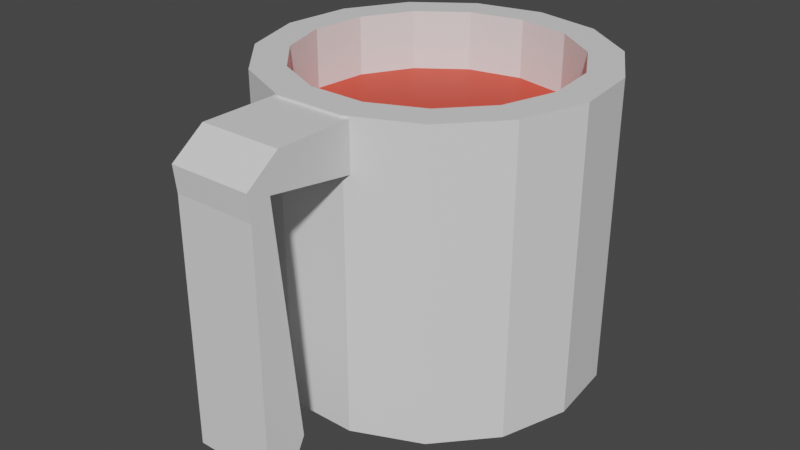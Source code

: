 # Source: mug.blend  (saved by Blender 3.5.10; exported with 4.5.12 LTS)
import bpy
from mathutils import Matrix  # noqa: F401  (used for matrix-valued properties, if any)

bpy.ops.wm.read_factory_settings(use_empty=True)
scene = bpy.context.scene
scene.name = 'Scene'

# ---- collections
col_collection = bpy.data.collections.new('Collection'); scene.collection.children.link(col_collection)

# ---- materials (node trees are filled in below, after node groups)
mat_mugmaterial = bpy.data.materials.new('mugMaterial')
mat_mugmaterial.use_transparent_shadow = False
mat_coffeeliquid = bpy.data.materials.new('coffeeLiquid')
mat_coffeeliquid.use_transparent_shadow = False

# ---- material node trees
mat_mugmaterial.use_nodes = True; mat_mugmaterial.node_tree.nodes.clear()
_N = mat_mugmaterial.node_tree.nodes; _L = mat_mugmaterial.node_tree.links
n0 = _N.new('ShaderNodeBsdfPrincipled'); n0.name = 'Principled BSDF'; n0.location = (10, 300)
n0.distribution = 'GGX'
n0.subsurface_method = 'RANDOM_WALK_SKIN'
n0.inputs[3].default_value = 1.45
n0.inputs[27].default_value = (0.0, 0.0, 0.0, 1.0)
n0.inputs[28].default_value = 1.0
n1 = _N.new('ShaderNodeOutputMaterial'); n1.name = 'Material Output'; n1.location = (300, 300)
_L.new(n0.outputs[0], n1.inputs[0])
n1.is_active_output = True
mat_coffeeliquid.use_nodes = True; mat_coffeeliquid.node_tree.nodes.clear()
_N = mat_coffeeliquid.node_tree.nodes; _L = mat_coffeeliquid.node_tree.links
n0 = _N.new('ShaderNodeBsdfPrincipled'); n0.name = 'Principled BSDF'; n0.location = (10, 300)
n0.distribution = 'GGX'
n0.subsurface_method = 'RANDOM_WALK_SKIN'
n0.inputs[0].default_value = (0.8, 0.04754, 0.01681, 1.0)
n0.inputs[3].default_value = 1.45
n0.inputs[27].default_value = (0.0, 0.0, 0.0, 1.0)
n0.inputs[28].default_value = 1.0
n1 = _N.new('ShaderNodeOutputMaterial'); n1.name = 'Material Output'; n1.location = (300, 300)
_L.new(n0.outputs[0], n1.inputs[0])
n1.is_active_output = True

# ---- world
world_world = bpy.data.worlds.new('World'); scene.world = world_world
world_world.use_nodes = True; world_world.node_tree.nodes.clear()
_N = world_world.node_tree.nodes; _L = world_world.node_tree.links
n0 = _N.new('ShaderNodeOutputWorld'); n0.name = 'World Output'; n0.location = (300, 300)
n1 = _N.new('ShaderNodeBackground'); n1.name = 'Background'; n1.location = (10, 300)
n1.inputs[0].default_value = (0.05088, 0.05088, 0.05088, 1.0)
_L.new(n1.outputs[0], n0.inputs[0])
n0.is_active_output = True
world_world.color = (0.05088, 0.05088, 0.05088)
world_world.use_sun_shadow = False
world_world.sun_shadow_jitter_overblur = 0.0

# ---- meshes
me_cube_002 = bpy.data.meshes.new('Cube.002')
me_cube_002.from_pydata([(-1.647, -7.707, 3.812), (-1.647, -7.285, 5.172), (-1.647, -3.654, 3.172), (-1.647, -3.654, 5.172), (1.647, -7.707, 3.812), (1.647, -7.285, 5.172), (1.647, -3.654, 3.172), (1.647, -3.654, 5.172), (-1.647, -8.502, 3.172), (-1.647, -8.616, 4.206), (1.647, -8.616, 4.206), (1.647, -8.502, 3.172), (-1.647, -7.285, -6.454), (1.647, -7.285, -6.454), (-1.647, -8.502, -6.454), (1.647, -8.502, -6.454), (1.647, -8.502, -1.641), (1.647, -6.798, -5.509), (-1.647, -6.798, -5.509), (-1.647, -8.502, -1.641), (-7.72e-08, 9.137, -6.92), (-7.169e-08, 7.802, -4.211), (-7.72e-08, 9.137, 5.256), (2.76, 8.55, -6.92), (2.218, 7.331, -4.211), (2.76, 8.55, 5.256), (5.043, 6.891, -6.92), (4.052, 5.998, -4.211), (5.043, 6.891, 5.256), (6.454, 4.447, -6.92), (5.185, 4.035, -4.211), (6.454, 4.447, 5.256), (6.749, 1.641, -6.92), (5.422, 1.78, -4.211), (6.749, 1.641, 5.256), (5.877, -1.043, -6.92), (4.722, -0.376, -4.211), (5.877, -1.043, 5.256), (3.989, -3.14, -6.92), (3.205, -2.061, -4.211), (3.989, -3.14, 5.256), (1.134, -2.983, -4.211), (1.411, -4.288, -6.92), (1.411, -4.288, 5.256), (-1.411, -4.288, -6.92), (-1.134, -2.983, -4.211), (-1.411, -4.288, 5.256), (-3.989, -3.14, -6.92), (-3.205, -2.061, -4.211), (-3.989, -3.14, 5.256), (-5.877, -1.043, -6.92), (-4.722, -0.376, -4.211), (-5.877, -1.043, 5.256), (-5.422, 1.78, -4.211), (-6.749, 1.641, -6.92), (-6.749, 1.641, 5.256), (-5.185, 4.035, -4.211), (-6.454, 4.447, -6.92), (-6.454, 4.447, 5.256), (-5.043, 6.891, -6.92), (-4.052, 5.998, -4.211), (-5.043, 6.891, 5.256), (-2.76, 8.55, -6.92), (-2.218, 7.331, -4.211), (-2.76, 8.55, 5.256), (-5.185, 4.035, 5.256), (-4.052, 5.998, 5.256), (-2.218, 7.331, 5.256), (-4.722, -0.376, 5.256), (-1.134, -2.983, 5.256), (-3.205, -2.061, 5.256), (3.205, -2.061, 5.256), (5.422, 1.78, 5.256), (4.722, -0.376, 5.256), (4.052, 5.998, 5.256), (2.218, 7.331, 5.256), (-7.169e-08, 7.802, 5.256), (-5.422, 1.78, 5.256), (5.185, 4.035, 5.256), (1.134, -2.983, 5.256)], [], [(0, 1, 3, 2), (2, 3, 7, 6), (6, 7, 5, 4), (1, 0, 8, 9), (2, 6, 4, 0), (7, 3, 1, 5), (11, 10, 9, 8), (17, 16, 15, 13), (5, 1, 9, 10), (4, 5, 10, 11), (12, 13, 15, 14), (19, 18, 12, 14), (16, 19, 14, 15), (18, 17, 13, 12), (0, 4, 17, 18), (11, 8, 19, 16), (8, 0, 18, 19), (4, 11, 16, 17), (20, 22, 25, 23), (23, 25, 28, 26), (26, 28, 31, 29), (29, 31, 34, 32), (32, 34, 37, 35), (35, 37, 40, 38), (38, 40, 43, 42), (42, 43, 46, 44), (44, 46, 49, 47), (47, 49, 52, 50), (50, 52, 55, 54), (54, 55, 58, 57), (57, 58, 61, 59), (66, 61, 58, 55, 52, 49, 46, 43, 40, 37, 73, 71, 79, 69, 70, 68, 77, 65), (37, 34, 31, 28, 25, 22, 64, 61, 66, 67, 76, 75, 74, 78, 72, 73), (59, 61, 64, 62), (62, 64, 22, 20), (62, 20, 23, 26, 29, 32, 35, 38, 42, 44, 47, 50, 54, 57, 59), (76, 21, 24, 75), (75, 24, 27, 74), (27, 30, 78, 74), (30, 33, 72, 78), (33, 36, 73, 72), (36, 39, 71, 73), (39, 41, 79, 71), (41, 45, 69, 79), (45, 48, 70, 69), (70, 48, 51, 68), (68, 51, 53, 77), (77, 53, 56, 65), (65, 56, 60, 66), (66, 60, 63, 67), (67, 63, 21, 76), (56, 53, 51, 48, 45, 41, 39, 36, 33, 30, 27, 24, 21, 63, 60)])
_uv = me_cube_002.uv_layers.new(name='UVMap')
_uv.uv.foreach_set('vector', [0.375, 0.0, 0.625, 0.0, 0.625, 0.25, 0.375, 0.25, 0.375, 0.25, 0.625, 0.25, 0.625, 0.5, 0.375, 0.5, 0.375, 0.5, 0.625, 0.5, 0.625, 0.75, 0.375, 0.75, 0.625, 0.0, 0.375, 0.0, 0.375, 0.0, 0.625, 0.0, 0.125, 0.5, 0.375, 0.5, 0.375, 0.75, 0.125, 0.75, 0.625, 0.5, 0.875, 0.5, 0.875, 0.75, 0.625, 0.75, 0.375, 0.75, 0.625, 0.75, 0.625, 1.0, 0.375, 1.0, 0.375, 0.75, 0.375, 0.75, 0.375, 0.75, 0.375, 0.75, 0.625, 0.75, 0.875, 0.75, 0.875, 0.75, 0.625, 0.75, 0.375, 0.75, 0.625, 0.75, 0.625, 0.75, 0.375, 0.75, 0.125, 0.75, 0.375, 0.75, 0.375, 0.75, 0.125, 0.75, 0.375, 0.0, 0.375, 0.0, 0.375, 0.0, 0.375, 0.0, 0.375, 0.75, 0.375, 1.0, 0.375, 1.0, 0.375, 0.75, 0.125, 0.75, 0.375, 0.75, 0.375, 0.75, 0.125, 0.75, 0.125, 0.75, 0.375, 0.75, 0.375, 0.75, 0.125, 0.75, 0.375, 0.75, 0.375, 1.0, 0.375, 1.0, 0.375, 0.75, 0.375, 0.0, 0.375, 0.0, 0.375, 0.0, 0.375, 0.0, 0.375, 0.75, 0.375, 0.75, 0.375, 0.75, 0.375, 0.75, 1.0, 0.5, 1.0, 1.0, 0.9333, 1.0, 0.9333, 0.5, 0.9333, 0.5, 0.9333, 1.0, 0.8667, 1.0, 0.8667, 0.5, 0.8667, 0.5, 0.8667, 1.0, 0.8, 1.0, 0.8, 0.5, 0.8, 0.5, 0.8, 1.0, 0.7333, 1.0, 0.7333, 0.5, 0.7333, 0.5, 0.7333, 1.0, 0.6667, 1.0, 0.6667, 0.5, 0.6667, 0.5, 0.6667, 1.0, 0.6, 1.0, 0.6, 0.5, 0.6, 0.5, 0.6, 1.0, 0.5333, 1.0, 0.5333, 0.5, 0.5333, 0.5, 0.5333, 1.0, 0.4667, 1.0, 0.4667, 0.5, 0.4667, 0.5, 0.4667, 1.0, 0.4, 1.0, 0.4, 0.5, 0.4, 0.5, 0.4, 1.0, 0.3333, 1.0, 0.3333, 0.5, 0.3333, 0.5, 0.3333, 1.0, 0.2667, 1.0, 0.2667, 0.5, 0.2667, 0.5, 0.2667, 1.0, 0.2, 1.0, 0.2, 0.5, 0.2, 0.5, 0.2, 1.0, 0.1333, 1.0, 0.1333, 0.5, 0.1067, 0.379, 0.07165, 0.4106, 0.02175, 0.3242, 0.01131, 0.2249, 0.04215, 0.13, 0.1089, 0.05584, 0.2001, 0.01524, 0.2999, 0.01524, 0.3911, 0.05584, 0.4578, 0.13, 0.417, 0.1536, 0.3633, 0.09401, 0.2901, 0.0614, 0.2099, 0.0614, 0.1367, 0.09401, 0.08301, 0.1536, 0.05824, 0.2298, 0.06662, 0.3096, 0.4578, 0.13, 0.4887, 0.2249, 0.4783, 0.3242, 0.4284, 0.4106, 0.3476, 0.4693, 0.25, 0.49, 0.1524, 0.4693, 0.07165, 0.4106, 0.1067, 0.379, 0.1716, 0.4261, 0.25, 0.4428, 0.3284, 0.4261, 0.3933, 0.379, 0.4334, 0.3096, 0.4418, 0.2298, 0.417, 0.1536, 0.1333, 0.5, 0.1333, 1.0, 0.06667, 1.0, 0.06667, 0.5, 0.06667, 0.5, 0.06667, 1.0, 4.47e-08, 1.0, 4.47e-08, 0.5, 0.6524, 0.4693, 0.75, 0.49, 0.8476, 0.4693, 0.9284, 0.4106, 0.9783, 0.3242, 0.9887, 0.2249, 0.9578, 0.13, 0.8911, 0.05584, 0.7999, 0.01524, 0.7001, 0.01524, 0.6089, 0.05584, 0.5422, 0.13, 0.5113, 0.2249, 0.5217, 0.3242, 0.5716, 0.4106, 1.0, 0.9839, 1.0, 0.5, 0.9333, 0.5, 0.9333, 0.9839, 0.9333, 0.9839, 0.9333, 0.5, 0.8667, 0.5, 0.8667, 0.9839, 0.8667, 0.5, 0.8, 0.5, 0.8, 0.9839, 0.8667, 0.9839, 0.8, 0.5, 0.7333, 0.5, 0.7333, 0.9839, 0.8, 0.9839, 0.7333, 0.5, 0.6667, 0.5, 0.6667, 0.9839, 0.7333, 0.9839, 0.6667, 0.5, 0.6, 0.5, 0.6, 0.9839, 0.6667, 0.9839, 0.6, 0.5, 0.5333, 0.5, 0.5333, 0.9839, 0.6, 0.9839, 0.5333, 0.5, 0.4667, 0.5, 0.4667, 0.9839, 0.5333, 0.9839, 0.4667, 0.5, 0.4, 0.5, 0.4, 0.9839, 0.4667, 0.9839, 0.4, 0.9839, 0.4, 0.5, 0.3333, 0.5, 0.3333, 0.9839, 0.3333, 0.9839, 0.3333, 0.5, 0.2667, 0.5, 0.2667, 0.9839, 0.2667, 0.9839, 0.2667, 0.5, 0.2, 0.5, 0.2, 0.9839, 0.2, 0.9839, 0.2, 0.5, 0.1333, 0.5, 0.1333, 0.9839, 0.1333, 0.9839, 0.1333, 0.5, 0.06667, 0.5, 0.06667, 0.9839, 0.06667, 0.9839, 0.06667, 0.5, 4.47e-08, 0.5, 4.47e-08, 0.9839, 0.5217, 0.3242, 0.5113, 0.2249, 0.5422, 0.13, 0.6089, 0.05584, 0.7001, 0.01524, 0.7999, 0.01524, 0.8911, 0.05584, 0.9578, 0.13, 0.9887, 0.2249, 0.9783, 0.3242, 0.9284, 0.4106, 0.8476, 0.4693, 0.75, 0.49, 0.6524, 0.4693, 0.5716, 0.4106])
me_cube_002.materials.append(mat_mugmaterial)
me_cube_002.update()
me_plane = bpy.data.meshes.new('Plane')
me_plane.from_pydata([(-0.6792, 0.6285, 1.054e-07), (1.028, -0.3313, -4.712e-09), (-0.1884, 0.9918, -1.676e-08), (0.76, 0.7603, -3.613e-08), (-1.011, 0.1871, 9.385e-08), (0.54, -0.7684, 2.094e-08), (-0.9911, -0.3911, 1.972e-07), (-0.2197, -1.044, 3.426e-08)], [], [(0, 1, 3, 2), (1, 0, 4, 5), (5, 4, 6, 7)])
_uv = me_plane.uv_layers.new(name='UVMap')
_uv.uv.foreach_set('vector', [0.0, 0.0, 1.0, 0.0, 1.0, 1.0, 0.0, 1.0, 1.0, 0.0, 0.0, 0.0, 0.0, 0.0, 1.0, 0.0, 1.0, 0.0, 0.0, 0.0, 0.0, 0.0, 1.0, 0.0])
me_plane.materials.append(mat_coffeeliquid)
me_plane.update()

# ---- objects
ob_mug = bpy.data.objects.new('mug', me_cube_002)
ob_coffee = bpy.data.objects.new('coffee', me_plane)

# ---- transforms, parenting, visibility, modifiers, constraints
ob_mug.location = (5.784e-08, -2.764, 8.1)
ob_mug.scale = (1.176, 1.176, 1.176)
ob_coffee.location = (0.0, 0.0, 11.46)
ob_coffee.scale = (7.115, 7.115, 7.115)

# ---- collection membership
col_collection.objects.link(ob_mug)
col_collection.objects.link(ob_coffee)

# ---- scene / render settings (as saved in the file)
scene.frame_start = 1; scene.frame_end = 250; scene.frame_set(1)
scene.render.engine = 'BLENDER_EEVEE_NEXT'
scene.cycles.sampling_pattern = 'TABULATED_SOBOL'
scene.view_settings.view_transform = 'Filmic'
bpy.context.view_layer.update()

# ---- added for rendering (the .blend has no active camera and no usable light): camera, sun
cam_auto = bpy.data.cameras.new('AutoCamera')
cam_auto.lens = 50.0
cam_auto.sensor_width = 36.0
cam_auto.clip_end = 1000.0
ob_auto_camera = bpy.data.objects.new('AutoCamera', cam_auto)
scene.collection.objects.link(ob_auto_camera)
ob_auto_camera.location = (27.6529, -35.6415, 29.2436)
ob_auto_camera.rotation_euler = (1.09748, -7.21219e-08, 0.694738)
scene.camera = ob_auto_camera
light_auto_sun = bpy.data.lights.new('AutoSun', 'SUN')
light_auto_sun.energy = 3.0
light_auto_sun.angle = 0.0523599
ob_auto_sun = bpy.data.objects.new('AutoSun', light_auto_sun)
scene.collection.objects.link(ob_auto_sun)
ob_auto_sun.rotation_euler = (0.872665, 0.174533, 0.523599)
bpy.context.view_layer.update()
